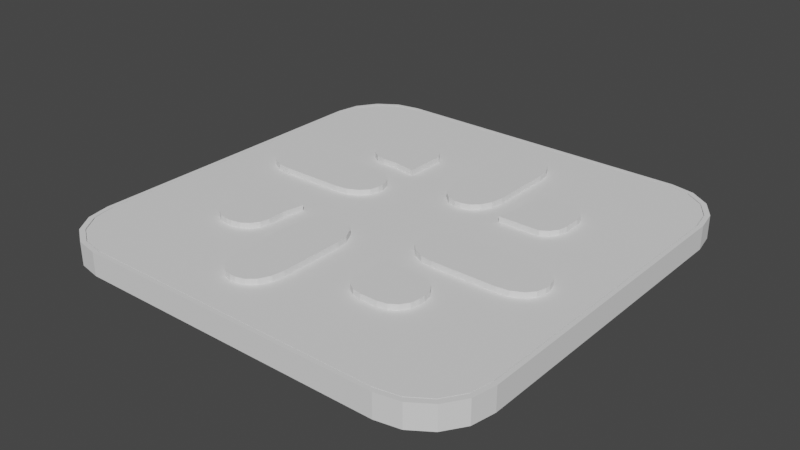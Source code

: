 # Source: SlackLogo.blend  (saved by Blender 3.4.6; exported with 4.5.12 LTS)
import bpy
from mathutils import Matrix  # noqa: F401  (used for matrix-valued properties, if any)

bpy.ops.wm.read_factory_settings(use_empty=True)
scene = bpy.context.scene
scene.name = 'Scene'

# ---- collections
col_collection = bpy.data.collections.new('Collection'); scene.collection.children.link(col_collection)

# ---- world
world_world = bpy.data.worlds.new('World'); scene.world = world_world
world_world.use_nodes = True; world_world.node_tree.nodes.clear()
_N = world_world.node_tree.nodes; _L = world_world.node_tree.links
n0 = _N.new('ShaderNodeOutputWorld'); n0.name = 'World Output'; n0.location = (300, 300)
n1 = _N.new('ShaderNodeBackground'); n1.name = 'Background'; n1.location = (10, 300)
n1.inputs[0].default_value = (0.05088, 0.05088, 0.05088, 1.0)
_L.new(n1.outputs[0], n0.inputs[0])
n0.is_active_output = True
world_world.color = (0.05088, 0.05088, 0.05088)
world_world.use_sun_shadow = False
world_world.sun_shadow_jitter_overblur = 0.0

# ---- meshes
me_plane = bpy.data.meshes.new('Plane')
me_plane.from_pydata([(-0.9822, -1.368, 0.0), (-1.368, -0.9822, 0.0), (-1.13, -1.339, 0.0), (-1.255, -1.255, 0.0), (-1.339, -1.13, 0.0), (1.368, -0.9822, 0.0), (0.9822, -1.368, 0.0), (1.339, -1.13, 0.0), (1.255, -1.255, 0.0), (1.13, -1.339, 0.0), (-0.9822, 1.368, 0.0), (-1.368, 0.9822, 0.0), (-1.13, 1.339, 0.0), (-1.255, 1.255, 0.0), (-1.339, 1.13, 0.0), (0.9822, 1.368, 0.0), (1.368, 0.9822, 0.0), (1.13, 1.339, 0.0), (1.255, 1.255, 0.0), (1.339, 1.13, 0.0), (0.1619, 0.2975, 0.1269), (0.01223, 0.4988, 0.1269), (0.1046, 0.3128, 0.1269), (0.05606, 0.3565, 0.1269), (0.02362, 0.4218, 0.1269), (0.1969, 0.2975, 0.1269), (0.3465, 0.4988, 0.1269), (0.2542, 0.3128, 0.1269), (0.3027, 0.3565, 0.1269), (0.3352, 0.4218, 0.1269), (0.1619, 1.105, 0.1269), (0.01223, 0.9035, 0.1269), (0.1046, 1.089, 0.1269), (0.05606, 1.046, 0.1269), (0.02362, 0.9805, 0.1269), (0.1969, 1.105, 0.1269), (0.3465, 0.9035, 0.1269), (0.2542, 1.089, 0.1269), (0.3027, 1.046, 0.1269), (0.3352, 0.9805, 0.1269), (0.4922, 0.4336, 0.1269), (0.8265, 0.4336, 0.1269), (0.4703, 0.2969, 0.1269), (0.8152, 0.377, 0.1269), (0.7832, 0.329, 0.1269), (0.7352, 0.2969, 0.1269), (0.6402, 0.6903, 0.1269), (0.4922, 0.5423, 0.1269), (0.5835, 0.679, 0.1269), (0.5355, 0.6469, 0.1269), (0.5035, 0.5989, 0.1269), (0.8265, 0.5423, 0.1269), (0.6785, 0.6903, 0.1269), (0.8152, 0.5989, 0.1269), (0.7832, 0.6469, 0.1269), (0.7352, 0.679, 0.1269), (-1.368, 0.9822, 0.1468), (-1.368, -0.9822, 0.1468), (-1.339, -1.13, 0.1468), (-1.255, -1.255, 0.1468), (-1.13, -1.339, 0.1468), (-0.9822, -1.368, 0.1468), (0.9822, -1.368, 0.1468), (1.13, -1.339, 0.1468), (1.255, -1.255, 0.1468), (1.339, -1.13, 0.1468), (1.368, -0.9822, 0.1468), (1.368, 0.9822, 0.1468), (1.339, 1.13, 0.1468), (1.255, 1.255, 0.1468), (1.13, 1.339, 0.1468), (0.9822, 1.368, 0.1468), (-0.9822, 1.368, 0.1468), (-1.13, 1.339, 0.1468), (-1.255, 1.255, 0.1468), (-1.339, 1.13, 0.1468), (-1.342, 0.9631, 0.1468), (-1.342, -0.9631, 0.1468), (-1.313, -1.108, 0.1468), (-1.231, -1.231, 0.1468), (-1.108, -1.313, 0.1468), (-0.9631, -1.342, 0.1468), (0.9631, -1.342, 0.1468), (1.108, -1.313, 0.1468), (1.231, -1.231, 0.1468), (1.313, -1.108, 0.1468), (1.342, -0.9631, 0.1468), (1.342, 0.9631, 0.1468), (1.313, 1.108, 0.1468), (1.231, 1.231, 0.1468), (1.108, 1.313, 0.1468), (0.9631, 1.342, 0.1468), (-0.9631, 1.342, 0.1468), (-1.108, 1.313, 0.1468), (-1.231, 1.231, 0.1468), (-1.313, 1.108, 0.1468), (-1.342, 0.9631, 0.138), (-1.342, -0.9631, 0.138), (-1.313, -1.108, 0.138), (-1.231, -1.231, 0.138), (-1.108, -1.313, 0.138), (-0.9631, -1.342, 0.138), (0.9631, -1.342, 0.138), (1.108, -1.313, 0.138), (1.231, -1.231, 0.138), (1.313, -1.108, 0.138), (1.342, -0.9631, 0.138), (1.342, 0.9631, 0.138), (1.313, 1.108, 0.138), (1.231, 1.231, 0.138), (1.108, 1.313, 0.138), (0.9631, 1.342, 0.138), (-0.9631, 1.342, 0.138), (-1.108, 1.313, 0.138), (-1.231, 1.231, 0.138), (-1.313, 1.108, 0.138), (-1.337, 0.9601, 0.138), (-1.337, -0.9601, 0.138), (-1.309, -1.104, 0.138), (-1.227, -1.227, 0.138), (-1.104, -1.309, 0.138), (-0.9601, -1.337, 0.138), (0.9601, -1.337, 0.138), (1.104, -1.309, 0.138), (1.227, -1.227, 0.138), (1.309, -1.104, 0.138), (1.337, -0.9601, 0.138), (1.337, 0.9601, 0.138), (1.309, 1.104, 0.138), (1.227, 1.227, 0.138), (1.104, 1.309, 0.138), (0.9601, 1.337, 0.138), (-0.9601, 1.337, 0.138), (-1.104, 1.309, 0.138), (-1.227, 1.227, 0.138), (-1.309, 1.104, 0.138), (-1.337, 0.9601, 0.1465), (-1.337, -0.9601, 0.1465), (-1.309, -1.104, 0.1465), (-1.227, -1.227, 0.1465), (-1.104, -1.309, 0.1465), (-0.9601, -1.337, 0.1465), (0.9601, -1.337, 0.1465), (1.104, -1.309, 0.1465), (1.227, -1.227, 0.1465), (1.309, -1.104, 0.1465), (1.337, -0.9601, 0.1465), (1.337, 0.9601, 0.1465), (1.309, 1.104, 0.1465), (1.227, 1.227, 0.1465), (1.104, 1.309, 0.1465), (0.9601, 1.337, 0.1465), (-0.9601, 1.337, 0.1465), (-1.104, 1.309, 0.1465), (-1.227, 1.227, 0.1465), (-1.309, 1.104, 0.1465), (-0.2975, 0.1619, 0.1269), (-0.4988, 0.01223, 0.1269), (-0.3128, 0.1046, 0.1269), (-0.3565, 0.05606, 0.1269), (-0.4218, 0.02362, 0.1269), (-0.2975, 0.1969, 0.1269), (-0.4988, 0.3465, 0.1269), (-0.3128, 0.2542, 0.1269), (-0.3565, 0.3027, 0.1269), (-0.4218, 0.3352, 0.1269), (-1.105, 0.1619, 0.1269), (-0.9035, 0.01223, 0.1269), (-1.089, 0.1046, 0.1269), (-1.046, 0.05606, 0.1269), (-0.9805, 0.02362, 0.1269), (-1.105, 0.1969, 0.1269), (-0.9035, 0.3465, 0.1269), (-1.089, 0.2542, 0.1269), (-1.046, 0.3027, 0.1269), (-0.9805, 0.3352, 0.1269), (-0.4336, 0.4922, 0.1269), (-0.4336, 0.8265, 0.1269), (-0.2969, 0.4703, 0.1269), (-0.377, 0.8152, 0.1269), (-0.329, 0.7832, 0.1269), (-0.2969, 0.7352, 0.1269), (-0.6903, 0.6402, 0.1269), (-0.5423, 0.4922, 0.1269), (-0.679, 0.5835, 0.1269), (-0.6469, 0.5355, 0.1269), (-0.5989, 0.5035, 0.1269), (-0.5423, 0.8265, 0.1269), (-0.6903, 0.6785, 0.1269), (-0.5989, 0.8152, 0.1269), (-0.6469, 0.7832, 0.1269), (-0.679, 0.7352, 0.1269), (-0.1619, -0.2975, 0.1269), (-0.01223, -0.4988, 0.1269), (-0.1046, -0.3128, 0.1269), (-0.05606, -0.3565, 0.1269), (-0.02362, -0.4218, 0.1269), (-0.1969, -0.2975, 0.1269), (-0.3465, -0.4988, 0.1269), (-0.2542, -0.3128, 0.1269), (-0.3027, -0.3565, 0.1269), (-0.3352, -0.4218, 0.1269), (-0.1619, -1.105, 0.1269), (-0.01223, -0.9035, 0.1269), (-0.1046, -1.089, 0.1269), (-0.05606, -1.046, 0.1269), (-0.02362, -0.9805, 0.1269), (-0.1969, -1.105, 0.1269), (-0.3465, -0.9035, 0.1269), (-0.2542, -1.089, 0.1269), (-0.3027, -1.046, 0.1269), (-0.3352, -0.9805, 0.1269), (-0.4922, -0.4336, 0.1269), (-0.8265, -0.4336, 0.1269), (-0.4703, -0.2969, 0.1269), (-0.8152, -0.377, 0.1269), (-0.7832, -0.329, 0.1269), (-0.7352, -0.2969, 0.1269), (-0.6402, -0.6903, 0.1269), (-0.4922, -0.5423, 0.1269), (-0.5835, -0.679, 0.1269), (-0.5355, -0.6469, 0.1269), (-0.5035, -0.5989, 0.1269), (-0.8265, -0.5423, 0.1269), (-0.6785, -0.6903, 0.1269), (-0.8152, -0.5989, 0.1269), (-0.7832, -0.6469, 0.1269), (-0.7352, -0.679, 0.1269), (0.2975, -0.1619, 0.1269), (0.4988, -0.01223, 0.1269), (0.3128, -0.1046, 0.1269), (0.3565, -0.05606, 0.1269), (0.4218, -0.02362, 0.1269), (0.2975, -0.1969, 0.1269), (0.4988, -0.3465, 0.1269), (0.3128, -0.2542, 0.1269), (0.3565, -0.3027, 0.1269), (0.4218, -0.3352, 0.1269), (1.105, -0.1619, 0.1269), (0.9035, -0.01223, 0.1269), (1.089, -0.1046, 0.1269), (1.046, -0.05606, 0.1269), (0.9805, -0.02362, 0.1269), (1.105, -0.1969, 0.1269), (0.9035, -0.3465, 0.1269), (1.089, -0.2542, 0.1269), (1.046, -0.3027, 0.1269), (0.9805, -0.3352, 0.1269), (0.4336, -0.4922, 0.1269), (0.4336, -0.8265, 0.1269), (0.2969, -0.4703, 0.1269), (0.377, -0.8152, 0.1269), (0.329, -0.7832, 0.1269), (0.2969, -0.7352, 0.1269), (0.6903, -0.6402, 0.1269), (0.5423, -0.4922, 0.1269), (0.679, -0.5835, 0.1269), (0.6469, -0.5355, 0.1269), (0.5989, -0.5035, 0.1269), (0.5423, -0.8265, 0.1269), (0.6903, -0.6785, 0.1269), (0.5989, -0.8152, 0.1269), (0.6469, -0.7832, 0.1269), (0.679, -0.7352, 0.1269), (0.01223, 0.4988, 0.1823), (0.01223, 0.9035, 0.1823), (0.02362, 0.9805, 0.1823), (0.05606, 1.046, 0.1823), (0.1046, 1.089, 0.1823), (0.1619, 1.105, 0.1823), (0.1969, 1.105, 0.1823), (0.2542, 1.089, 0.1823), (0.3027, 1.046, 0.1823), (0.3352, 0.9805, 0.1823), (0.3465, 0.9035, 0.1823), (0.3465, 0.4988, 0.1823), (0.3352, 0.4218, 0.1823), (0.3027, 0.3565, 0.1823), (0.2542, 0.3128, 0.1823), (0.1969, 0.2975, 0.1823), (0.1619, 0.2975, 0.1823), (0.1046, 0.3128, 0.1823), (0.05606, 0.3565, 0.1823), (0.02362, 0.4218, 0.1823), (0.4922, 0.5423, 0.1823), (0.4922, 0.4336, 0.1823), (0.4703, 0.2969, 0.1823), (0.7352, 0.2969, 0.1823), (0.7832, 0.329, 0.1823), (0.8152, 0.377, 0.1823), (0.8265, 0.4336, 0.1823), (0.8265, 0.5423, 0.1823), (0.8152, 0.5989, 0.1823), (0.7832, 0.6469, 0.1823), (0.7352, 0.679, 0.1823), (0.6785, 0.6903, 0.1823), (0.6402, 0.6903, 0.1823), (0.5835, 0.679, 0.1823), (0.5355, 0.6469, 0.1823), (0.5035, 0.5989, 0.1823), (-0.9035, 0.01223, 0.1823), (-0.4988, 0.01223, 0.1823), (-0.9805, 0.02362, 0.1823), (-1.046, 0.05606, 0.1823), (-1.089, 0.1046, 0.1823), (-1.105, 0.1619, 0.1823), (-1.105, 0.1969, 0.1823), (-1.089, 0.2542, 0.1823), (-1.046, 0.3027, 0.1823), (-0.9805, 0.3352, 0.1823), (-0.9035, 0.3465, 0.1823), (-0.4988, 0.3465, 0.1823), (-0.4218, 0.3352, 0.1823), (-0.3565, 0.3027, 0.1823), (-0.3128, 0.2542, 0.1823), (-0.2975, 0.1969, 0.1823), (-0.2975, 0.1619, 0.1823), (-0.3128, 0.1046, 0.1823), (-0.3565, 0.05606, 0.1823), (-0.4218, 0.02362, 0.1823), (-0.5423, 0.4922, 0.1823), (-0.4336, 0.4922, 0.1823), (-0.2969, 0.4703, 0.1823), (-0.2969, 0.7352, 0.1823), (-0.329, 0.7832, 0.1823), (-0.377, 0.8152, 0.1823), (-0.4336, 0.8265, 0.1823), (-0.5423, 0.8265, 0.1823), (-0.5989, 0.8152, 0.1823), (-0.6469, 0.7832, 0.1823), (-0.679, 0.7352, 0.1823), (-0.6903, 0.6785, 0.1823), (-0.6903, 0.6402, 0.1823), (-0.679, 0.5835, 0.1823), (-0.6469, 0.5355, 0.1823), (-0.5989, 0.5035, 0.1823), (-0.01223, -0.9035, 0.1823), (-0.01223, -0.4988, 0.1823), (-0.02362, -0.9805, 0.1823), (-0.05606, -1.046, 0.1823), (-0.1046, -1.089, 0.1823), (-0.1619, -1.105, 0.1823), (-0.1969, -1.105, 0.1823), (-0.2542, -1.089, 0.1823), (-0.3027, -1.046, 0.1823), (-0.3352, -0.9805, 0.1823), (-0.3465, -0.9035, 0.1823), (-0.3465, -0.4988, 0.1823), (-0.3352, -0.4218, 0.1823), (-0.3027, -0.3565, 0.1823), (-0.2542, -0.3128, 0.1823), (-0.1969, -0.2975, 0.1823), (-0.1619, -0.2975, 0.1823), (-0.1046, -0.3128, 0.1823), (-0.05606, -0.3565, 0.1823), (-0.02362, -0.4218, 0.1823), (-0.4922, -0.5423, 0.1823), (-0.4922, -0.4336, 0.1823), (-0.4703, -0.2969, 0.1823), (-0.7352, -0.2969, 0.1823), (-0.7832, -0.329, 0.1823), (-0.8152, -0.377, 0.1823), (-0.8265, -0.4336, 0.1823), (-0.8265, -0.5423, 0.1823), (-0.8152, -0.5989, 0.1823), (-0.7832, -0.6469, 0.1823), (-0.7352, -0.679, 0.1823), (-0.6785, -0.6903, 0.1823), (-0.6402, -0.6903, 0.1823), (-0.5835, -0.679, 0.1823), (-0.5355, -0.6469, 0.1823), (-0.5035, -0.5989, 0.1823), (0.9035, -0.01223, 0.1823), (0.4988, -0.01223, 0.1823), (0.9805, -0.02362, 0.1823), (1.046, -0.05606, 0.1823), (1.089, -0.1046, 0.1823), (1.105, -0.1619, 0.1823), (1.105, -0.1969, 0.1823), (1.089, -0.2542, 0.1823), (1.046, -0.3027, 0.1823), (0.9805, -0.3352, 0.1823), (0.9035, -0.3465, 0.1823), (0.4988, -0.3465, 0.1823), (0.4218, -0.3352, 0.1823), (0.3565, -0.3027, 0.1823), (0.3128, -0.2542, 0.1823), (0.2975, -0.1969, 0.1823), (0.2975, -0.1619, 0.1823), (0.3128, -0.1046, 0.1823), (0.3565, -0.05606, 0.1823), (0.4218, -0.02362, 0.1823), (0.5423, -0.4922, 0.1823), (0.4336, -0.4922, 0.1823), (0.2969, -0.4703, 0.1823), (0.2969, -0.7352, 0.1823), (0.329, -0.7832, 0.1823), (0.377, -0.8152, 0.1823), (0.4336, -0.8265, 0.1823), (0.5423, -0.8265, 0.1823), (0.5989, -0.8152, 0.1823), (0.6469, -0.7832, 0.1823), (0.679, -0.7352, 0.1823), (0.6903, -0.6785, 0.1823), (0.6903, -0.6402, 0.1823), (0.679, -0.5835, 0.1823), (0.6469, -0.5355, 0.1823), (0.5989, -0.5035, 0.1823)], [], [(1, 11, 14, 13, 12, 10, 15, 17, 18, 19, 16, 5, 7, 8, 9, 6, 0, 2, 3, 4), (31, 21, 24, 23, 22, 20, 25, 27, 28, 29, 26, 36, 39, 38, 37, 35, 30, 32, 33, 34), (47, 40, 42, 45, 44, 43, 41, 51, 53, 54, 55, 52, 46, 48, 49, 50), (69, 70, 90, 89), (4, 3, 59, 58), (12, 13, 74, 73), (5, 16, 67, 66), (3, 2, 60, 59), (13, 14, 75, 74), (16, 19, 68, 67), (2, 0, 61, 60), (14, 11, 56, 75), (19, 18, 69, 68), (0, 6, 62, 61), (18, 17, 70, 69), (6, 9, 63, 62), (17, 15, 71, 70), (9, 8, 64, 63), (11, 1, 57, 56), (15, 10, 72, 71), (8, 7, 65, 64), (1, 4, 58, 57), (10, 12, 73, 72), (7, 5, 66, 65), (88, 89, 109, 108), (62, 63, 83, 82), (70, 71, 91, 90), (63, 64, 84, 83), (56, 57, 77, 76), (71, 72, 92, 91), (64, 65, 85, 84), (57, 58, 78, 77), (72, 73, 93, 92), (65, 66, 86, 85), (58, 59, 79, 78), (73, 74, 94, 93), (66, 67, 87, 86), (59, 60, 80, 79), (74, 75, 95, 94), (67, 68, 88, 87), (60, 61, 81, 80), (75, 56, 76, 95), (68, 69, 89, 88), (61, 62, 82, 81), (105, 106, 126, 125), (81, 82, 102, 101), (89, 90, 110, 109), (82, 83, 103, 102), (90, 91, 111, 110), (83, 84, 104, 103), (76, 77, 97, 96), (91, 92, 112, 111), (84, 85, 105, 104), (77, 78, 98, 97), (92, 93, 113, 112), (85, 86, 106, 105), (78, 79, 99, 98), (93, 94, 114, 113), (86, 87, 107, 106), (79, 80, 100, 99), (94, 95, 115, 114), (87, 88, 108, 107), (80, 81, 101, 100), (95, 76, 96, 115), (122, 123, 143, 142), (98, 99, 119, 118), (113, 114, 134, 133), (106, 107, 127, 126), (99, 100, 120, 119), (114, 115, 135, 134), (107, 108, 128, 127), (100, 101, 121, 120), (115, 96, 116, 135), (108, 109, 129, 128), (101, 102, 122, 121), (109, 110, 130, 129), (102, 103, 123, 122), (110, 111, 131, 130), (103, 104, 124, 123), (96, 97, 117, 116), (111, 112, 132, 131), (104, 105, 125, 124), (97, 98, 118, 117), (112, 113, 133, 132), (137, 138, 139, 140, 141, 142, 143, 144, 145, 146, 147, 148, 149, 150, 151, 152, 153, 154, 155, 136), (130, 131, 151, 150), (123, 124, 144, 143), (116, 117, 137, 136), (131, 132, 152, 151), (124, 125, 145, 144), (117, 118, 138, 137), (132, 133, 153, 152), (125, 126, 146, 145), (118, 119, 139, 138), (133, 134, 154, 153), (126, 127, 147, 146), (119, 120, 140, 139), (134, 135, 155, 154), (127, 128, 148, 147), (120, 121, 141, 140), (135, 116, 136, 155), (128, 129, 149, 148), (121, 122, 142, 141), (129, 130, 150, 149), (167, 157, 160, 159, 158, 156, 161, 163, 164, 165, 162, 172, 175, 174, 173, 171, 166, 168, 169, 170), (183, 176, 178, 181, 180, 179, 177, 187, 189, 190, 191, 188, 182, 184, 185, 186), (203, 193, 196, 195, 194, 192, 197, 199, 200, 201, 198, 208, 211, 210, 209, 207, 202, 204, 205, 206), (219, 212, 214, 217, 216, 215, 213, 223, 225, 226, 227, 224, 218, 220, 221, 222), (239, 229, 232, 231, 230, 228, 233, 235, 236, 237, 234, 244, 247, 246, 245, 243, 238, 240, 241, 242), (255, 248, 250, 253, 252, 251, 249, 259, 261, 262, 263, 260, 254, 256, 257, 258), (265, 266, 267, 268, 269, 270, 271, 272, 273, 274, 275, 276, 277, 278, 279, 280, 281, 282, 283, 264), (284, 299, 298, 297, 296, 295, 294, 293, 292, 291, 290, 289, 288, 287, 286, 285), (300, 302, 303, 304, 305, 306, 307, 308, 309, 310, 311, 312, 313, 314, 315, 316, 317, 318, 319, 301), (320, 335, 334, 333, 332, 331, 330, 329, 328, 327, 326, 325, 324, 323, 322, 321), (336, 338, 339, 340, 341, 342, 343, 344, 345, 346, 347, 348, 349, 350, 351, 352, 353, 354, 355, 337), (356, 371, 370, 369, 368, 367, 366, 365, 364, 363, 362, 361, 360, 359, 358, 357), (372, 374, 375, 376, 377, 378, 379, 380, 381, 382, 383, 384, 385, 386, 387, 388, 389, 390, 391, 373), (392, 407, 406, 405, 404, 403, 402, 401, 400, 399, 398, 397, 396, 395, 394, 393), (224, 227, 366, 367), (161, 156, 316, 315), (218, 224, 367, 368), (156, 158, 317, 316), (220, 218, 368, 369), (158, 159, 318, 317), (221, 220, 369, 370), (159, 160, 319, 318), (222, 221, 370, 371), (160, 157, 301, 319), (219, 222, 371, 356), (176, 183, 320, 321), (229, 239, 372, 373), (21, 31, 265, 264), (178, 176, 321, 322), (239, 242, 374, 372), (31, 34, 266, 265), (181, 178, 322, 323), (242, 241, 375, 374), (34, 33, 267, 266), (180, 181, 323, 324), (241, 240, 376, 375), (33, 32, 268, 267), (179, 180, 324, 325), (240, 238, 377, 376), (32, 30, 269, 268), (177, 179, 325, 326), (238, 243, 378, 377), (30, 35, 270, 269), (187, 177, 326, 327), (243, 245, 379, 378), (35, 37, 271, 270), (189, 187, 327, 328), (245, 246, 380, 379), (37, 38, 272, 271), (190, 189, 328, 329), (246, 247, 381, 380), (38, 39, 273, 272), (191, 190, 329, 330), (247, 244, 382, 381), (39, 36, 274, 273), (188, 191, 330, 331), (244, 234, 383, 382), (36, 26, 275, 274), (182, 188, 331, 332), (234, 237, 384, 383), (26, 29, 276, 275), (184, 182, 332, 333), (237, 236, 385, 384), (29, 28, 277, 276), (185, 184, 333, 334), (236, 235, 386, 385), (28, 27, 278, 277), (186, 185, 334, 335), (235, 233, 387, 386), (27, 25, 279, 278), (183, 186, 335, 320), (233, 228, 388, 387), (25, 20, 280, 279), (193, 203, 336, 337), (228, 230, 389, 388), (20, 22, 281, 280), (203, 206, 338, 336), (230, 231, 390, 389), (22, 23, 282, 281), (206, 205, 339, 338), (231, 232, 391, 390), (23, 24, 283, 282), (205, 204, 340, 339), (232, 229, 373, 391), (204, 202, 341, 340), (24, 21, 264, 283), (248, 255, 392, 393), (202, 207, 342, 341), (40, 47, 284, 285), (250, 248, 393, 394), (207, 209, 343, 342), (42, 40, 285, 286), (253, 250, 394, 395), (209, 210, 344, 343), (45, 42, 286, 287), (252, 253, 395, 396), (210, 211, 345, 344), (44, 45, 287, 288), (251, 252, 396, 397), (43, 44, 288, 289), (211, 208, 346, 345), (249, 251, 397, 398), (41, 43, 289, 290), (208, 198, 347, 346), (259, 249, 398, 399), (51, 41, 290, 291), (198, 201, 348, 347), (261, 259, 399, 400), (53, 51, 291, 292), (201, 200, 349, 348), (262, 261, 400, 401), (54, 53, 292, 293), (200, 199, 350, 349), (263, 262, 401, 402), (55, 54, 293, 294), (199, 197, 351, 350), (260, 263, 402, 403), (52, 55, 294, 295), (197, 192, 352, 351), (157, 167, 300, 301), (254, 260, 403, 404), (46, 52, 295, 296), (192, 194, 353, 352), (167, 170, 302, 300), (256, 254, 404, 405), (48, 46, 296, 297), (194, 195, 354, 353), (170, 169, 303, 302), (257, 256, 405, 406), (49, 48, 297, 298), (195, 196, 355, 354), (169, 168, 304, 303), (258, 257, 406, 407), (50, 49, 298, 299), (196, 193, 337, 355), (168, 166, 305, 304), (255, 258, 407, 392), (47, 50, 299, 284), (212, 219, 356, 357), (166, 171, 306, 305), (214, 212, 357, 358), (171, 173, 307, 306), (217, 214, 358, 359), (173, 174, 308, 307), (216, 217, 359, 360), (174, 175, 309, 308), (215, 216, 360, 361), (175, 172, 310, 309), (213, 215, 361, 362), (172, 162, 311, 310), (223, 213, 362, 363), (162, 165, 312, 311), (225, 223, 363, 364), (165, 164, 313, 312), (226, 225, 364, 365), (164, 163, 314, 313), (227, 226, 365, 366), (163, 161, 315, 314)])
_uv = me_plane.uv_layers.new(name='UVMap')
_uv.uv.foreach_set('vector', [0.0, 0.141, 0.0, 0.859, 0.01073, 0.9129, 0.0413, 0.9587, 0.08706, 0.9893, 0.141, 1.0, 0.859, 1.0, 0.9129, 0.9893, 0.9587, 0.9587, 0.9893, 0.9129, 1.0, 0.859, 1.0, 0.141, 0.9893, 0.08706, 0.9587, 0.0413, 0.9129, 0.01073, 0.859, 0.0, 0.141, 0.0, 0.08706, 0.01073, 0.0413, 0.0413, 0.01073, 0.08706, 0.0, 0.0, 0.0, 0.0, 0.0, 0.0, 0.0, 0.0, 0.0, 0.0, 0.0, 0.0, 0.0, 0.0, 0.0, 0.0, 0.0, 0.0, 0.0, 0.0, 0.0, 0.0, 0.0, 0.0, 0.0, 0.0, 0.0, 0.0, 0.0, 0.0, 0.0, 0.0, 0.0, 0.0, 0.0, 0.0, 0.0, 0.0, 0.0, 0.0, 0.0, 0.0, 0.0, 0.0, 0.0, 0.0, 0.0, 0.0, 0.0, 0.0, 0.0, 0.0, 0.0, 0.0, 0.0, 0.0, 0.0, 0.0, 0.0, 0.0, 0.0, 0.0, 0.0, 0.0, 0.0, 0.0, 0.0, 0.0, 0.0, 0.0, 0.0, 0.0, 0.9587, 0.9587, 0.9129, 0.9893, 0.9129, 0.9893, 0.9587, 0.9587, 0.01073, 0.08706, 0.0413, 0.0413, 0.0413, 0.0413, 0.01073, 0.08706, 0.08706, 0.9893, 0.0413, 0.9587, 0.0413, 0.9587, 0.08706, 0.9893, 1.0, 0.141, 1.0, 0.859, 1.0, 0.859, 1.0, 0.141, 0.0413, 0.0413, 0.08706, 0.01073, 0.08706, 0.01073, 0.0413, 0.0413, 0.0413, 0.9587, 0.01073, 0.9129, 0.01073, 0.9129, 0.0413, 0.9587, 1.0, 0.859, 0.9893, 0.9129, 0.9893, 0.9129, 1.0, 0.859, 0.08706, 0.01073, 0.141, 0.0, 0.141, 0.0, 0.08706, 0.01073, 0.01073, 0.9129, 0.0, 0.859, 0.0, 0.859, 0.01073, 0.9129, 0.9893, 0.9129, 0.9587, 0.9587, 0.9587, 0.9587, 0.9893, 0.9129, 0.141, 0.0, 0.859, 0.0, 0.859, 0.0, 0.141, 0.0, 0.9587, 0.9587, 0.9129, 0.9893, 0.9129, 0.9893, 0.9587, 0.9587, 0.859, 0.0, 0.9129, 0.01073, 0.9129, 0.01073, 0.859, 0.0, 0.9129, 0.9893, 0.859, 1.0, 0.859, 1.0, 0.9129, 0.9893, 0.9129, 0.01073, 0.9587, 0.0413, 0.9587, 0.0413, 0.9129, 0.01073, 0.0, 0.859, 0.0, 0.141, 0.0, 0.141, 0.0, 0.859, 0.859, 1.0, 0.141, 1.0, 0.141, 1.0, 0.859, 1.0, 0.9587, 0.0413, 0.9893, 0.08706, 0.9893, 0.08706, 0.9587, 0.0413, 0.0, 0.141, 0.01073, 0.08706, 0.01073, 0.08706, 0.0, 0.141, 0.141, 1.0, 0.08706, 0.9893, 0.08706, 0.9893, 0.141, 1.0, 0.9893, 0.08706, 1.0, 0.141, 1.0, 0.141, 0.9893, 0.08706, 0.9893, 0.9129, 0.9587, 0.9587, 0.9587, 0.9587, 0.9893, 0.9129, 0.859, 0.0, 0.9129, 0.01073, 0.9129, 0.01073, 0.859, 0.0, 0.9129, 0.9893, 0.859, 1.0, 0.859, 1.0, 0.9129, 0.9893, 0.9129, 0.01073, 0.9587, 0.0413, 0.9587, 0.0413, 0.9129, 0.01073, 0.0, 0.859, 0.0, 0.141, 0.0, 0.141, 0.0, 0.859, 0.859, 1.0, 0.141, 1.0, 0.141, 1.0, 0.859, 1.0, 0.9587, 0.0413, 0.9893, 0.08706, 0.9893, 0.08706, 0.9587, 0.0413, 0.0, 0.141, 0.01073, 0.08706, 0.01073, 0.08706, 0.0, 0.141, 0.141, 1.0, 0.08706, 0.9893, 0.08706, 0.9893, 0.141, 1.0, 0.9893, 0.08706, 1.0, 0.141, 1.0, 0.141, 0.9893, 0.08706, 0.01073, 0.08706, 0.0413, 0.0413, 0.0413, 0.0413, 0.01073, 0.08706, 0.08706, 0.9893, 0.0413, 0.9587, 0.0413, 0.9587, 0.08706, 0.9893, 1.0, 0.141, 1.0, 0.859, 1.0, 0.859, 1.0, 0.141, 0.0413, 0.0413, 0.08706, 0.01073, 0.08706, 0.01073, 0.0413, 0.0413, 0.0413, 0.9587, 0.01073, 0.9129, 0.01073, 0.9129, 0.0413, 0.9587, 1.0, 0.859, 0.9893, 0.9129, 0.9893, 0.9129, 1.0, 0.859, 0.08706, 0.01073, 0.141, 0.0, 0.141, 0.0, 0.08706, 0.01073, 0.01073, 0.9129, 0.0, 0.859, 0.0, 0.859, 0.01073, 0.9129, 0.9893, 0.9129, 0.9587, 0.9587, 0.9587, 0.9587, 0.9893, 0.9129, 0.141, 0.0, 0.859, 0.0, 0.859, 0.0, 0.141, 0.0, 0.9893, 0.08706, 1.0, 0.141, 1.0, 0.141, 0.9893, 0.08706, 0.141, 0.0, 0.859, 0.0, 0.859, 0.0, 0.141, 0.0, 0.9587, 0.9587, 0.9129, 0.9893, 0.9129, 0.9893, 0.9587, 0.9587, 0.859, 0.0, 0.9129, 0.01073, 0.9129, 0.01073, 0.859, 0.0, 0.9129, 0.9893, 0.859, 1.0, 0.859, 1.0, 0.9129, 0.9893, 0.9129, 0.01073, 0.9587, 0.0413, 0.9587, 0.0413, 0.9129, 0.01073, 0.0, 0.859, 0.0, 0.141, 0.0, 0.141, 0.0, 0.859, 0.859, 1.0, 0.141, 1.0, 0.141, 1.0, 0.859, 1.0, 0.9587, 0.0413, 0.9893, 0.08706, 0.9893, 0.08706, 0.9587, 0.0413, 0.0, 0.141, 0.01073, 0.08706, 0.01073, 0.08706, 0.0, 0.141, 0.141, 1.0, 0.08706, 0.9893, 0.08706, 0.9893, 0.141, 1.0, 0.9893, 0.08706, 1.0, 0.141, 1.0, 0.141, 0.9893, 0.08706, 0.01073, 0.08706, 0.0413, 0.0413, 0.0413, 0.0413, 0.01073, 0.08706, 0.08706, 0.9893, 0.0413, 0.9587, 0.0413, 0.9587, 0.08706, 0.9893, 1.0, 0.141, 1.0, 0.859, 1.0, 0.859, 1.0, 0.141, 0.0413, 0.0413, 0.08706, 0.01073, 0.08706, 0.01073, 0.0413, 0.0413, 0.0413, 0.9587, 0.01073, 0.9129, 0.01073, 0.9129, 0.0413, 0.9587, 1.0, 0.859, 0.9893, 0.9129, 0.9893, 0.9129, 1.0, 0.859, 0.08706, 0.01073, 0.141, 0.0, 0.141, 0.0, 0.08706, 0.01073, 0.01073, 0.9129, 0.0, 0.859, 0.0, 0.859, 0.01073, 0.9129, 0.859, 0.0, 0.9129, 0.01073, 0.9129, 0.01073, 0.859, 0.0, 0.01073, 0.08706, 0.0413, 0.0413, 0.0413, 0.0413, 0.01073, 0.08706, 0.08706, 0.9893, 0.0413, 0.9587, 0.0413, 0.9587, 0.08706, 0.9893, 1.0, 0.141, 1.0, 0.859, 1.0, 0.859, 1.0, 0.141, 0.0413, 0.0413, 0.08706, 0.01073, 0.08706, 0.01073, 0.0413, 0.0413, 0.0413, 0.9587, 0.01073, 0.9129, 0.01073, 0.9129, 0.0413, 0.9587, 1.0, 0.859, 0.9893, 0.9129, 0.9893, 0.9129, 1.0, 0.859, 0.08706, 0.01073, 0.141, 0.0, 0.141, 0.0, 0.08706, 0.01073, 0.01073, 0.9129, 0.0, 0.859, 0.0, 0.859, 0.01073, 0.9129, 0.9893, 0.9129, 0.9587, 0.9587, 0.9587, 0.9587, 0.9893, 0.9129, 0.141, 0.0, 0.859, 0.0, 0.859, 0.0, 0.141, 0.0, 0.9587, 0.9587, 0.9129, 0.9893, 0.9129, 0.9893, 0.9587, 0.9587, 0.859, 0.0, 0.9129, 0.01073, 0.9129, 0.01073, 0.859, 0.0, 0.9129, 0.9893, 0.859, 1.0, 0.859, 1.0, 0.9129, 0.9893, 0.9129, 0.01073, 0.9587, 0.0413, 0.9587, 0.0413, 0.9129, 0.01073, 0.0, 0.859, 0.0, 0.141, 0.0, 0.141, 0.0, 0.859, 0.859, 1.0, 0.141, 1.0, 0.141, 1.0, 0.859, 1.0, 0.9587, 0.0413, 0.9893, 0.08706, 0.9893, 0.08706, 0.9587, 0.0413, 0.0, 0.141, 0.01073, 0.08706, 0.01073, 0.08706, 0.0, 0.141, 0.141, 1.0, 0.08706, 0.9893, 0.08706, 0.9893, 0.141, 1.0, 0.0, 0.141, 0.01073, 0.08706, 0.0413, 0.0413, 0.08706, 0.01073, 0.141, 0.0, 0.859, 0.0, 0.9129, 0.01073, 0.9587, 0.0413, 0.9893, 0.08706, 1.0, 0.141, 1.0, 0.859, 0.9893, 0.9129, 0.9587, 0.9587, 0.9129, 0.9893, 0.859, 1.0, 0.141, 1.0, 0.08706, 0.9893, 0.0413, 0.9587, 0.01073, 0.9129, 0.0, 0.859, 0.9129, 0.9893, 0.859, 1.0, 0.859, 1.0, 0.9129, 0.9893, 0.9129, 0.01073, 0.9587, 0.0413, 0.9587, 0.0413, 0.9129, 0.01073, 0.0, 0.859, 0.0, 0.141, 0.0, 0.141, 0.0, 0.859, 0.859, 1.0, 0.141, 1.0, 0.141, 1.0, 0.859, 1.0, 0.9587, 0.0413, 0.9893, 0.08706, 0.9893, 0.08706, 0.9587, 0.0413, 0.0, 0.141, 0.01073, 0.08706, 0.01073, 0.08706, 0.0, 0.141, 0.141, 1.0, 0.08706, 0.9893, 0.08706, 0.9893, 0.141, 1.0, 0.9893, 0.08706, 1.0, 0.141, 1.0, 0.141, 0.9893, 0.08706, 0.01073, 0.08706, 0.0413, 0.0413, 0.0413, 0.0413, 0.01073, 0.08706, 0.08706, 0.9893, 0.0413, 0.9587, 0.0413, 0.9587, 0.08706, 0.9893, 1.0, 0.141, 1.0, 0.859, 1.0, 0.859, 1.0, 0.141, 0.0413, 0.0413, 0.08706, 0.01073, 0.08706, 0.01073, 0.0413, 0.0413, 0.0413, 0.9587, 0.01073, 0.9129, 0.01073, 0.9129, 0.0413, 0.9587, 1.0, 0.859, 0.9893, 0.9129, 0.9893, 0.9129, 1.0, 0.859, 0.08706, 0.01073, 0.141, 0.0, 0.141, 0.0, 0.08706, 0.01073, 0.01073, 0.9129, 0.0, 0.859, 0.0, 0.859, 0.01073, 0.9129, 0.9893, 0.9129, 0.9587, 0.9587, 0.9587, 0.9587, 0.9893, 0.9129, 0.141, 0.0, 0.859, 0.0, 0.859, 0.0, 0.141, 0.0, 0.9587, 0.9587, 0.9129, 0.9893, 0.9129, 0.9893, 0.9587, 0.9587, 0.0, 0.0, 0.0, 0.0, 0.0, 0.0, 0.0, 0.0, 0.0, 0.0, 0.0, 0.0, 0.0, 0.0, 0.0, 0.0, 0.0, 0.0, 0.0, 0.0, 0.0, 0.0, 0.0, 0.0, 0.0, 0.0, 0.0, 0.0, 0.0, 0.0, 0.0, 0.0, 0.0, 0.0, 0.0, 0.0, 0.0, 0.0, 0.0, 0.0, 0.0, 0.0, 0.0, 0.0, 0.0, 0.0, 0.0, 0.0, 0.0, 0.0, 0.0, 0.0, 0.0, 0.0, 0.0, 0.0, 0.0, 0.0, 0.0, 0.0, 0.0, 0.0, 0.0, 0.0, 0.0, 0.0, 0.0, 0.0, 0.0, 0.0, 0.0, 0.0, 0.0, 0.0, 0.0, 0.0, 0.0, 0.0, 0.0, 0.0, 0.0, 0.0, 0.0, 0.0, 0.0, 0.0, 0.0, 0.0, 0.0, 0.0, 0.0, 0.0, 0.0, 0.0, 0.0, 0.0, 0.0, 0.0, 0.0, 0.0, 0.0, 0.0, 0.0, 0.0, 0.0, 0.0, 0.0, 0.0, 0.0, 0.0, 0.0, 0.0, 0.0, 0.0, 0.0, 0.0, 0.0, 0.0, 0.0, 0.0, 0.0, 0.0, 0.0, 0.0, 0.0, 0.0, 0.0, 0.0, 0.0, 0.0, 0.0, 0.0, 0.0, 0.0, 0.0, 0.0, 0.0, 0.0, 0.0, 0.0, 0.0, 0.0, 0.0, 0.0, 0.0, 0.0, 0.0, 0.0, 0.0, 0.0, 0.0, 0.0, 0.0, 0.0, 0.0, 0.0, 0.0, 0.0, 0.0, 0.0, 0.0, 0.0, 0.0, 0.0, 0.0, 0.0, 0.0, 0.0, 0.0, 0.0, 0.0, 0.0, 0.0, 0.0, 0.0, 0.0, 0.0, 0.0, 0.0, 0.0, 0.0, 0.0, 0.0, 0.0, 0.0, 0.0, 0.0, 0.0, 0.0, 0.0, 0.0, 0.0, 0.0, 0.0, 0.0, 0.0, 0.0, 0.0, 0.0, 0.0, 0.0, 0.0, 0.0, 0.0, 0.0, 0.0, 0.0, 0.0, 0.0, 0.0, 0.0, 0.0, 0.0, 0.0, 0.0, 0.0, 0.0, 0.0, 0.0, 0.0, 0.0, 0.0, 0.0, 0.0, 0.0, 0.0, 0.0, 0.0, 0.0, 0.0, 0.0, 0.0, 0.0, 0.0, 0.0, 0.0, 0.0, 0.0, 0.0, 0.0, 0.0, 0.0, 0.0, 0.0, 0.0, 0.0, 0.0, 0.0, 0.0, 0.0, 0.0, 0.0, 0.0, 0.0, 0.0, 0.0, 0.0, 0.0, 0.0, 0.0, 0.0, 0.0, 0.0, 0.0, 0.0, 0.0, 0.0, 0.0, 0.0, 0.0, 0.0, 0.0, 0.0, 0.0, 0.0, 0.0, 0.0, 0.0, 0.0, 0.0, 0.0, 0.0, 0.0, 0.0, 0.0, 0.0, 0.0, 0.0, 0.0, 0.0, 0.0, 0.0, 0.0, 0.0, 0.0, 0.0, 0.0, 0.0, 0.0, 0.0, 0.0, 0.0, 0.0, 0.0, 0.0, 0.0, 0.0, 0.0, 0.0, 0.0, 0.0, 0.0, 0.0, 0.0, 0.0, 0.0, 0.0, 0.0, 0.0, 0.0, 0.0, 0.0, 0.0, 0.0, 0.0, 0.0, 0.0, 0.0, 0.0, 0.0, 0.0, 0.0, 0.0, 0.0, 0.0, 0.0, 0.0, 0.0, 0.0, 0.0, 0.0, 0.0, 0.0, 0.0, 0.0, 0.0, 0.0, 0.0, 0.0, 0.0, 0.0, 0.0, 0.0, 0.0, 0.0, 0.0, 0.0, 0.0, 0.0, 0.0, 0.0, 0.0, 0.0, 0.0, 0.0, 0.0, 0.0, 0.0, 0.0, 0.0, 0.0, 0.0, 0.0, 0.0, 0.0, 0.0, 0.0, 0.0, 0.0, 0.0, 0.0, 0.0, 0.0, 0.0, 0.0, 0.0, 0.0, 0.0, 0.0, 0.0, 0.0, 0.0, 0.0, 0.0, 0.0, 0.0, 0.0, 0.0, 0.0, 0.0, 0.0, 0.0, 0.0, 0.0, 0.0, 0.0, 0.0, 0.0, 0.0, 0.0, 0.0, 0.0, 0.0, 0.0, 0.0, 0.0, 0.0, 0.0, 0.0, 0.0, 0.0, 0.0, 0.0, 0.0, 0.0, 0.0, 0.0, 0.0, 0.0, 0.0, 0.0, 0.0, 0.0, 0.0, 0.0, 0.0, 0.0, 0.0, 0.0, 0.0, 0.0, 0.0, 0.0, 0.0, 0.0, 0.0, 0.0, 0.0, 0.0, 0.0, 0.0, 0.0, 0.0, 0.0, 0.0, 0.0, 0.0, 0.0, 0.0, 0.0, 0.0, 0.0, 0.0, 0.0, 0.0, 0.0, 0.0, 0.0, 0.0, 0.0, 0.0, 0.0, 0.0, 0.0, 0.0, 0.0, 0.0, 0.0, 0.0, 0.0, 0.0, 0.0, 0.0, 0.0, 0.0, 0.0, 0.0, 0.0, 0.0, 0.0, 0.0, 0.0, 0.0, 0.0, 0.0, 0.0, 0.0, 0.0, 0.0, 0.0, 0.0, 0.0, 0.0, 0.0, 0.0, 0.0, 0.0, 0.0, 0.0, 0.0, 0.0, 0.0, 0.0, 0.0, 0.0, 0.0, 0.0, 0.0, 0.0, 0.0, 0.0, 0.0, 0.0, 0.0, 0.0, 0.0, 0.0, 0.0, 0.0, 0.0, 0.0, 0.0, 0.0, 0.0, 0.0, 0.0, 0.0, 0.0, 0.0, 0.0, 0.0, 0.0, 0.0, 0.0, 0.0, 0.0, 0.0, 0.0, 0.0, 0.0, 0.0, 0.0, 0.0, 0.0, 0.0, 0.0, 0.0, 0.0, 0.0, 0.0, 0.0, 0.0, 0.0, 0.0, 0.0, 0.0, 0.0, 0.0, 0.0, 0.0, 0.0, 0.0, 0.0, 0.0, 0.0, 0.0, 0.0, 0.0, 0.0, 0.0, 0.0, 0.0, 0.0, 0.0, 0.0, 0.0, 0.0, 0.0, 0.0, 0.0, 0.0, 0.0, 0.0, 0.0, 0.0, 0.0, 0.0, 0.0, 0.0, 0.0, 0.0, 0.0, 0.0, 0.0, 0.0, 0.0, 0.0, 0.0, 0.0, 0.0, 0.0, 0.0, 0.0, 0.0, 0.0, 0.0, 0.0, 0.0, 0.0, 0.0, 0.0, 0.0, 0.0, 0.0, 0.0, 0.0, 0.0, 0.0, 0.0, 0.0, 0.0, 0.0, 0.0, 0.0, 0.0, 0.0, 0.0, 0.0, 0.0, 0.0, 0.0, 0.0, 0.0, 0.0, 0.0, 0.0, 0.0, 0.0, 0.0, 0.0, 0.0, 0.0, 0.0, 0.0, 0.0, 0.0, 0.0, 0.0, 0.0, 0.0, 0.0, 0.0, 0.0, 0.0, 0.0, 0.0, 0.0, 0.0, 0.0, 0.0, 0.0, 0.0, 0.0, 0.0, 0.0, 0.0, 0.0, 0.0, 0.0, 0.0, 0.0, 0.0, 0.0, 0.0, 0.0, 0.0, 0.0, 0.0, 0.0, 0.0, 0.0, 0.0, 0.0, 0.0, 0.0, 0.0, 0.0, 0.0, 0.0, 0.0, 0.0, 0.0, 0.0, 0.0, 0.0, 0.0, 0.0, 0.0, 0.0, 0.0, 0.0, 0.0, 0.0, 0.0, 0.0, 0.0, 0.0, 0.0, 0.0, 0.0, 0.0, 0.0, 0.0, 0.0, 0.0, 0.0, 0.0, 0.0, 0.0, 0.0, 0.0, 0.0, 0.0, 0.0, 0.0, 0.0, 0.0, 0.0, 0.0, 0.0, 0.0, 0.0, 0.0, 0.0, 0.0, 0.0, 0.0, 0.0, 0.0, 0.0, 0.0, 0.0, 0.0, 0.0, 0.0, 0.0, 0.0, 0.0, 0.0, 0.0, 0.0, 0.0, 0.0, 0.0, 0.0, 0.0, 0.0, 0.0, 0.0, 0.0, 0.0, 0.0, 0.0, 0.0, 0.0, 0.0, 0.0, 0.0, 0.0, 0.0, 0.0, 0.0, 0.0, 0.0, 0.0, 0.0, 0.0, 0.0, 0.0, 0.0, 0.0, 0.0, 0.0, 0.0, 0.0, 0.0, 0.0, 0.0, 0.0, 0.0, 0.0, 0.0, 0.0, 0.0, 0.0, 0.0, 0.0, 0.0, 0.0, 0.0, 0.0, 0.0, 0.0, 0.0, 0.0, 0.0, 0.0, 0.0, 0.0, 0.0, 0.0, 0.0, 0.0, 0.0, 0.0, 0.0, 0.0, 0.0, 0.0, 0.0, 0.0, 0.0, 0.0, 0.0, 0.0, 0.0, 0.0, 0.0, 0.0, 0.0, 0.0, 0.0, 0.0, 0.0, 0.0, 0.0, 0.0, 0.0, 0.0, 0.0, 0.0, 0.0, 0.0, 0.0, 0.0, 0.0, 0.0, 0.0, 0.0, 0.0, 0.0, 0.0, 0.0, 0.0, 0.0, 0.0, 0.0, 0.0, 0.0, 0.0, 0.0, 0.0, 0.0, 0.0, 0.0, 0.0, 0.0, 0.0, 0.0, 0.0, 0.0, 0.0, 0.0, 0.0, 0.0, 0.0, 0.0, 0.0, 0.0, 0.0, 0.0, 0.0, 0.0, 0.0, 0.0, 0.0, 0.0, 0.0, 0.0, 0.0, 0.0, 0.0, 0.0, 0.0, 0.0, 0.0, 0.0, 0.0, 0.0, 0.0, 0.0, 0.0, 0.0, 0.0, 0.0, 0.0, 0.0, 0.0, 0.0, 0.0, 0.0, 0.0, 0.0, 0.0, 0.0, 0.0, 0.0, 0.0, 0.0, 0.0, 0.0, 0.0, 0.0, 0.0, 0.0, 0.0, 0.0, 0.0, 0.0, 0.0, 0.0, 0.0, 0.0, 0.0, 0.0, 0.0, 0.0, 0.0, 0.0, 0.0, 0.0, 0.0, 0.0, 0.0, 0.0, 0.0, 0.0, 0.0, 0.0, 0.0, 0.0, 0.0, 0.0, 0.0, 0.0, 0.0, 0.0, 0.0, 0.0, 0.0, 0.0, 0.0, 0.0, 0.0, 0.0, 0.0, 0.0, 0.0, 0.0, 0.0, 0.0, 0.0, 0.0, 0.0, 0.0, 0.0, 0.0, 0.0, 0.0, 0.0, 0.0, 0.0, 0.0, 0.0, 0.0, 0.0, 0.0, 0.0, 0.0, 0.0, 0.0, 0.0, 0.0, 0.0, 0.0, 0.0, 0.0, 0.0, 0.0, 0.0, 0.0, 0.0, 0.0, 0.0, 0.0, 0.0, 0.0, 0.0, 0.0, 0.0, 0.0, 0.0, 0.0, 0.0, 0.0, 0.0, 0.0, 0.0, 0.0, 0.0, 0.0, 0.0, 0.0, 0.0, 0.0, 0.0, 0.0, 0.0, 0.0, 0.0, 0.0, 0.0, 0.0, 0.0, 0.0, 0.0, 0.0, 0.0, 0.0, 0.0, 0.0, 0.0, 0.0, 0.0, 0.0, 0.0, 0.0, 0.0, 0.0, 0.0, 0.0, 0.0, 0.0, 0.0, 0.0, 0.0, 0.0, 0.0, 0.0, 0.0, 0.0, 0.0, 0.0, 0.0, 0.0, 0.0, 0.0, 0.0, 0.0, 0.0, 0.0, 0.0, 0.0, 0.0, 0.0, 0.0, 0.0, 0.0, 0.0, 0.0, 0.0, 0.0, 0.0, 0.0, 0.0, 0.0, 0.0, 0.0, 0.0, 0.0, 0.0, 0.0, 0.0, 0.0, 0.0, 0.0, 0.0, 0.0, 0.0, 0.0, 0.0, 0.0, 0.0, 0.0, 0.0, 0.0, 0.0, 0.0, 0.0, 0.0, 0.0, 0.0, 0.0, 0.0, 0.0, 0.0, 0.0, 0.0, 0.0, 0.0, 0.0, 0.0, 0.0, 0.0, 0.0, 0.0, 0.0, 0.0, 0.0, 0.0, 0.0, 0.0, 0.0, 0.0, 0.0, 0.0, 0.0, 0.0, 0.0, 0.0, 0.0, 0.0, 0.0, 0.0, 0.0, 0.0, 0.0, 0.0, 0.0, 0.0, 0.0, 0.0, 0.0, 0.0, 0.0, 0.0, 0.0, 0.0, 0.0, 0.0, 0.0, 0.0, 0.0, 0.0, 0.0, 0.0, 0.0, 0.0, 0.0, 0.0, 0.0, 0.0, 0.0, 0.0, 0.0, 0.0, 0.0, 0.0, 0.0, 0.0, 0.0, 0.0, 0.0, 0.0, 0.0, 0.0, 0.0, 0.0, 0.0, 0.0, 0.0, 0.0, 0.0, 0.0, 0.0, 0.0, 0.0, 0.0, 0.0, 0.0, 0.0, 0.0, 0.0, 0.0, 0.0, 0.0, 0.0, 0.0, 0.0, 0.0, 0.0, 0.0, 0.0, 0.0, 0.0, 0.0, 0.0, 0.0, 0.0, 0.0, 0.0, 0.0, 0.0, 0.0, 0.0, 0.0, 0.0, 0.0, 0.0, 0.0, 0.0, 0.0, 0.0, 0.0, 0.0, 0.0, 0.0, 0.0, 0.0, 0.0, 0.0, 0.0, 0.0, 0.0, 0.0, 0.0, 0.0, 0.0, 0.0, 0.0, 0.0, 0.0, 0.0, 0.0, 0.0, 0.0, 0.0, 0.0, 0.0, 0.0, 0.0, 0.0, 0.0, 0.0, 0.0, 0.0, 0.0, 0.0, 0.0, 0.0, 0.0, 0.0, 0.0, 0.0, 0.0, 0.0, 0.0, 0.0, 0.0, 0.0, 0.0, 0.0, 0.0, 0.0, 0.0, 0.0, 0.0, 0.0, 0.0, 0.0, 0.0, 0.0, 0.0, 0.0, 0.0, 0.0, 0.0, 0.0, 0.0, 0.0, 0.0, 0.0, 0.0, 0.0, 0.0, 0.0, 0.0, 0.0, 0.0, 0.0, 0.0, 0.0, 0.0, 0.0, 0.0, 0.0, 0.0, 0.0, 0.0, 0.0, 0.0, 0.0, 0.0, 0.0, 0.0, 0.0, 0.0, 0.0, 0.0, 0.0, 0.0, 0.0, 0.0, 0.0, 0.0, 0.0, 0.0, 0.0, 0.0, 0.0, 0.0, 0.0, 0.0, 0.0, 0.0, 0.0, 0.0, 0.0, 0.0, 0.0, 0.0, 0.0, 0.0, 0.0, 0.0, 0.0, 0.0, 0.0, 0.0, 0.0, 0.0, 0.0, 0.0, 0.0, 0.0, 0.0, 0.0, 0.0, 0.0, 0.0, 0.0, 0.0, 0.0, 0.0, 0.0, 0.0, 0.0, 0.0, 0.0, 0.0, 0.0, 0.0, 0.0, 0.0, 0.0, 0.0, 0.0, 0.0, 0.0, 0.0, 0.0, 0.0, 0.0, 0.0, 0.0, 0.0, 0.0, 0.0, 0.0, 0.0, 0.0, 0.0, 0.0, 0.0, 0.0, 0.0, 0.0, 0.0, 0.0, 0.0, 0.0, 0.0, 0.0, 0.0, 0.0, 0.0, 0.0, 0.0, 0.0, 0.0, 0.0, 0.0, 0.0, 0.0, 0.0, 0.0, 0.0, 0.0, 0.0, 0.0, 0.0, 0.0, 0.0, 0.0, 0.0, 0.0, 0.0, 0.0, 0.0, 0.0, 0.0, 0.0, 0.0, 0.0, 0.0, 0.0, 0.0, 0.0, 0.0, 0.0, 0.0, 0.0, 0.0, 0.0, 0.0, 0.0, 0.0, 0.0, 0.0, 0.0, 0.0, 0.0, 0.0, 0.0, 0.0, 0.0, 0.0, 0.0, 0.0, 0.0, 0.0, 0.0, 0.0, 0.0, 0.0, 0.0, 0.0, 0.0, 0.0, 0.0, 0.0, 0.0, 0.0, 0.0, 0.0, 0.0, 0.0, 0.0, 0.0, 0.0, 0.0, 0.0, 0.0, 0.0, 0.0, 0.0, 0.0, 0.0, 0.0, 0.0, 0.0, 0.0, 0.0, 0.0, 0.0, 0.0, 0.0, 0.0, 0.0, 0.0, 0.0, 0.0, 0.0, 0.0, 0.0, 0.0, 0.0, 0.0, 0.0, 0.0, 0.0, 0.0, 0.0, 0.0, 0.0, 0.0, 0.0, 0.0, 0.0, 0.0, 0.0, 0.0, 0.0, 0.0, 0.0, 0.0, 0.0, 0.0, 0.0, 0.0, 0.0, 0.0, 0.0, 0.0, 0.0, 0.0, 0.0, 0.0, 0.0, 0.0, 0.0, 0.0, 0.0, 0.0, 0.0, 0.0, 0.0, 0.0, 0.0, 0.0, 0.0, 0.0, 0.0, 0.0, 0.0, 0.0, 0.0, 0.0, 0.0, 0.0, 0.0, 0.0, 0.0, 0.0, 0.0, 0.0, 0.0, 0.0, 0.0, 0.0, 0.0, 0.0, 0.0, 0.0, 0.0, 0.0, 0.0, 0.0, 0.0, 0.0, 0.0, 0.0, 0.0, 0.0, 0.0, 0.0, 0.0, 0.0, 0.0, 0.0, 0.0, 0.0, 0.0, 0.0, 0.0, 0.0, 0.0, 0.0, 0.0, 0.0, 0.0, 0.0, 0.0, 0.0, 0.0, 0.0, 0.0, 0.0, 0.0, 0.0, 0.0, 0.0, 0.0, 0.0, 0.0, 0.0, 0.0, 0.0, 0.0, 0.0, 0.0, 0.0, 0.0, 0.0, 0.0, 0.0, 0.0, 0.0, 0.0, 0.0, 0.0, 0.0, 0.0, 0.0, 0.0, 0.0])
me_plane.update()

# ---- objects
ob_plane = bpy.data.objects.new('Plane', me_plane)

# ---- transforms, parenting, visibility, modifiers, constraints
ob_plane.location = (0.0, 0.0, 0.0)
ob_plane.scale = (3.983, 3.983, 3.983)

# ---- collection membership
col_collection.objects.link(ob_plane)

# ---- scene / render settings (as saved in the file)
scene.frame_start = 1; scene.frame_end = 250; scene.frame_set(1)
scene.render.engine = 'BLENDER_EEVEE_NEXT'
scene.cycles.sampling_pattern = 'TABULATED_SOBOL'
scene.cycles.use_light_tree = False
scene.view_settings.view_transform = 'Filmic'
bpy.context.view_layer.update()

# ---- added for rendering (the .blend has no active camera and no usable light): camera, sun
cam_auto = bpy.data.cameras.new('AutoCamera')
cam_auto.lens = 50.0
cam_auto.sensor_width = 36.0
cam_auto.clip_end = 1000.0
ob_auto_camera = bpy.data.objects.new('AutoCamera', cam_auto)
scene.collection.objects.link(ob_auto_camera)
ob_auto_camera.location = (14.2755, -17.1306, 11.7833)
ob_auto_camera.rotation_euler = (1.09748, -7.21219e-08, 0.694738)
scene.camera = ob_auto_camera
light_auto_sun = bpy.data.lights.new('AutoSun', 'SUN')
light_auto_sun.energy = 3.0
light_auto_sun.angle = 0.0523599
ob_auto_sun = bpy.data.objects.new('AutoSun', light_auto_sun)
scene.collection.objects.link(ob_auto_sun)
ob_auto_sun.rotation_euler = (0.872665, 0.174533, 0.523599)
bpy.context.view_layer.update()
